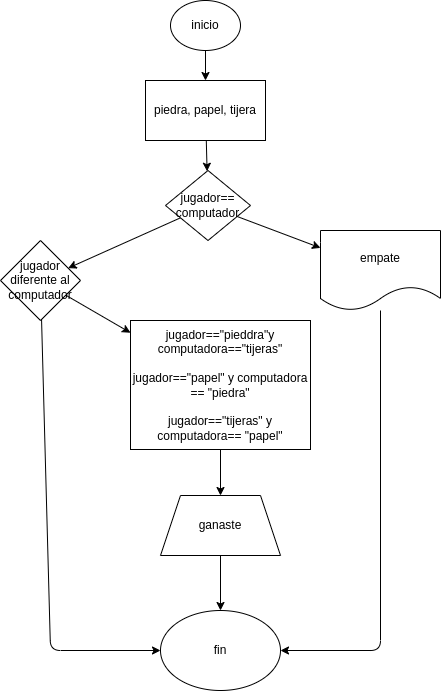

The diagram above was exported from draw.io. Its source (the exported page's mxGraphModel, read from the mxfile embedded in the PNG):
<mxGraphModel dx="770" dy="413" grid="1" gridSize="10" guides="1" tooltips="1" connect="1" arrows="1" fold="1" page="1" pageScale="1" pageWidth="827" pageHeight="1169" math="0" shadow="0">
  <root>
    <mxCell id="0" />
    <mxCell id="1" parent="0" />
    <mxCell id="6" value="" style="edgeStyle=none;html=1;" parent="1" source="2" edge="1">
      <mxGeometry relative="1" as="geometry">
        <mxPoint x="345" y="110" as="targetPoint" />
      </mxGeometry>
    </mxCell>
    <mxCell id="2" value="inicio" style="ellipse;whiteSpace=wrap;html=1;" parent="1" vertex="1">
      <mxGeometry x="310" y="30" width="70" height="50" as="geometry" />
    </mxCell>
    <mxCell id="11" value="" style="edgeStyle=none;html=1;" parent="1" source="9" target="10" edge="1">
      <mxGeometry relative="1" as="geometry" />
    </mxCell>
    <mxCell id="9" value="piedra, papel, tijera" style="rounded=0;whiteSpace=wrap;html=1;" parent="1" vertex="1">
      <mxGeometry x="285" y="110" width="120" height="60" as="geometry" />
    </mxCell>
    <mxCell id="13" value="" style="edgeStyle=none;html=1;" parent="1" source="10" target="12" edge="1">
      <mxGeometry relative="1" as="geometry" />
    </mxCell>
    <mxCell id="15" value="" style="edgeStyle=none;html=1;" parent="1" source="10" target="14" edge="1">
      <mxGeometry relative="1" as="geometry" />
    </mxCell>
    <mxCell id="10" value="jugador==&lt;br&gt;computador" style="rhombus;whiteSpace=wrap;html=1;rounded=0;" parent="1" vertex="1">
      <mxGeometry x="305" y="200" width="85" height="70" as="geometry" />
    </mxCell>
    <mxCell id="21" value="" style="edgeStyle=none;html=1;entryX=1;entryY=0.5;entryDx=0;entryDy=0;" parent="1" source="12" target="24" edge="1">
      <mxGeometry relative="1" as="geometry">
        <mxPoint x="520" y="630" as="targetPoint" />
        <Array as="points">
          <mxPoint x="520" y="680" />
        </Array>
      </mxGeometry>
    </mxCell>
    <mxCell id="12" value="empate" style="shape=document;whiteSpace=wrap;html=1;boundedLbl=1;rounded=0;" parent="1" vertex="1">
      <mxGeometry x="460" y="260" width="120" height="80" as="geometry" />
    </mxCell>
    <mxCell id="17" value="" style="edgeStyle=none;html=1;" parent="1" source="14" target="16" edge="1">
      <mxGeometry relative="1" as="geometry" />
    </mxCell>
    <mxCell id="23" value="" style="edgeStyle=none;html=1;" edge="1" parent="1" source="14" target="24">
      <mxGeometry relative="1" as="geometry">
        <mxPoint x="180" y="622" as="targetPoint" />
        <Array as="points">
          <mxPoint x="190" y="680" />
        </Array>
      </mxGeometry>
    </mxCell>
    <mxCell id="14" value="jugador diferente al computador" style="rhombus;whiteSpace=wrap;html=1;rounded=0;" parent="1" vertex="1">
      <mxGeometry x="140" y="270" width="80" height="80" as="geometry" />
    </mxCell>
    <mxCell id="19" value="" style="edgeStyle=none;html=1;" parent="1" source="16" target="18" edge="1">
      <mxGeometry relative="1" as="geometry" />
    </mxCell>
    <mxCell id="16" value="jugador==&quot;pieddra&quot;y computadora==&quot;tijeras&quot;&lt;br&gt;&lt;br&gt;jugador==&quot;papel&quot; y computadora == &quot;piedra&quot;&lt;br&gt;&lt;br&gt;jugador==&quot;tijeras&quot; y computadora== &quot;papel&quot;" style="whiteSpace=wrap;html=1;rounded=0;" parent="1" vertex="1">
      <mxGeometry x="270" y="350" width="180" height="129" as="geometry" />
    </mxCell>
    <mxCell id="25" value="" style="edgeStyle=none;html=1;" edge="1" parent="1" source="18" target="24">
      <mxGeometry relative="1" as="geometry" />
    </mxCell>
    <mxCell id="18" value="ganaste" style="shape=trapezoid;perimeter=trapezoidPerimeter;whiteSpace=wrap;html=1;fixedSize=1;rounded=0;" parent="1" vertex="1">
      <mxGeometry x="300" y="525" width="120" height="60" as="geometry" />
    </mxCell>
    <mxCell id="24" value="fin" style="ellipse;whiteSpace=wrap;html=1;" vertex="1" parent="1">
      <mxGeometry x="300" y="640" width="120" height="80" as="geometry" />
    </mxCell>
  </root>
</mxGraphModel>